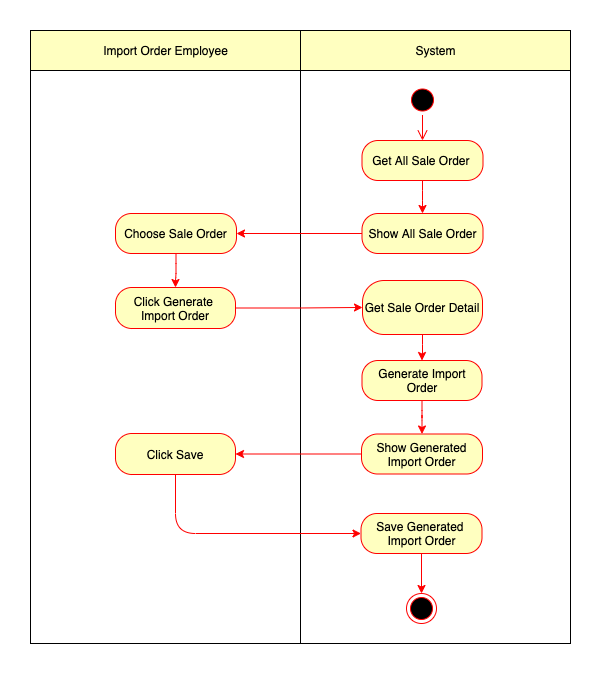

The diagram above was exported from draw.io. Its source (the exported page's mxGraphModel, read from the mxfile embedded in the PNG):
<mxGraphModel dx="899" dy="680" grid="1" gridSize="10" guides="1" tooltips="1" connect="1" arrows="1" fold="1" page="1" pageScale="1" pageWidth="1100" pageHeight="850" math="0" shadow="0">
  <root>
    <mxCell id="0" />
    <mxCell id="1" parent="0" />
    <mxCell id="2" value="" style="html=1;dashed=0;whitespace=wrap;" vertex="1" parent="1">
      <mxGeometry x="320" y="107" width="270" height="573" as="geometry" />
    </mxCell>
    <mxCell id="3" value="" style="html=1;dashed=0;whitespace=wrap;" vertex="1" parent="1">
      <mxGeometry x="50" y="107" width="270" height="573" as="geometry" />
    </mxCell>
    <mxCell id="4" value="" style="ellipse;html=1;shape=startState;fillColor=#000000;strokeColor=#ff0000;" vertex="1" parent="1">
      <mxGeometry x="427" y="121.5" width="30" height="30" as="geometry" />
    </mxCell>
    <mxCell id="5" value="" style="edgeStyle=orthogonalEdgeStyle;html=1;verticalAlign=bottom;endArrow=open;endSize=8;strokeColor=#ff0000;" edge="1" source="4" target="7" parent="1">
      <mxGeometry relative="1" as="geometry">
        <mxPoint x="195" y="177" as="targetPoint" />
      </mxGeometry>
    </mxCell>
    <mxCell id="6" style="edgeStyle=orthogonalEdgeStyle;rounded=1;orthogonalLoop=1;jettySize=auto;html=1;entryX=0.5;entryY=0;entryDx=0;entryDy=0;fontSize=12;strokeColor=#ff0000;fillColor=#ffffc0;arcSize=40;" edge="1" source="7" target="9" parent="1">
      <mxGeometry relative="1" as="geometry" />
    </mxCell>
    <mxCell id="7" value="Get All Sale Order&amp;nbsp;" style="rounded=1;whiteSpace=wrap;html=1;arcSize=40;fontColor=#000000;fillColor=#ffffc0;strokeColor=#ff0000;" vertex="1" parent="1">
      <mxGeometry x="381.5" y="177" width="121" height="40" as="geometry" />
    </mxCell>
    <mxCell id="8" style="edgeStyle=orthogonalEdgeStyle;rounded=1;orthogonalLoop=1;jettySize=auto;html=1;entryX=1;entryY=0.5;entryDx=0;entryDy=0;fontSize=12;strokeColor=#ff0000;fillColor=#ffffc0;arcSize=40;" edge="1" source="9" target="14" parent="1">
      <mxGeometry relative="1" as="geometry" />
    </mxCell>
    <mxCell id="9" value="Show All Sale Order" style="rounded=1;whiteSpace=wrap;html=1;arcSize=40;fontColor=#000000;fillColor=#ffffc0;strokeColor=#ff0000;" vertex="1" parent="1">
      <mxGeometry x="381.5" y="250" width="121" height="40" as="geometry" />
    </mxCell>
    <mxCell id="10" value="Import Order Employee" style="html=1;dashed=0;whitespace=wrap;fillColor=#FFFFc0;" vertex="1" parent="1">
      <mxGeometry x="50" y="67" width="270" height="40" as="geometry" />
    </mxCell>
    <mxCell id="11" value="System" style="html=1;dashed=0;whitespace=wrap;fillColor=#FFFFc0;" vertex="1" parent="1">
      <mxGeometry x="320" y="67" width="270" height="40" as="geometry" />
    </mxCell>
    <mxCell id="12" value="" style="ellipse;html=1;shape=endState;fillColor=#000000;strokeColor=#ff0000;" vertex="1" parent="1">
      <mxGeometry x="426" y="630" width="30" height="30" as="geometry" />
    </mxCell>
    <mxCell id="13" style="edgeStyle=orthogonalEdgeStyle;rounded=1;orthogonalLoop=1;jettySize=auto;html=1;entryX=0.5;entryY=0;entryDx=0;entryDy=0;fontSize=12;strokeColor=#ff0000;fillColor=#ffffc0;arcSize=40;" edge="1" source="14" target="16" parent="1">
      <mxGeometry relative="1" as="geometry" />
    </mxCell>
    <mxCell id="14" value="Choose Sale Order" style="rounded=1;whiteSpace=wrap;html=1;arcSize=40;fontColor=#000000;fillColor=#ffffc0;strokeColor=#ff0000;" vertex="1" parent="1">
      <mxGeometry x="135" y="250" width="121" height="40" as="geometry" />
    </mxCell>
    <mxCell id="15" style="edgeStyle=orthogonalEdgeStyle;rounded=1;orthogonalLoop=1;jettySize=auto;html=1;entryX=0;entryY=0.5;entryDx=0;entryDy=0;fontSize=12;strokeColor=#ff0000;fillColor=#ffffc0;arcSize=40;" edge="1" source="16" target="18" parent="1">
      <mxGeometry relative="1" as="geometry" />
    </mxCell>
    <mxCell id="16" value="Click Generate &lt;br&gt;Import Order" style="rounded=1;whiteSpace=wrap;html=1;arcSize=40;fontColor=#000000;fillColor=#ffffc0;strokeColor=#ff0000;" vertex="1" parent="1">
      <mxGeometry x="135.00000000000006" y="324" width="120" height="41" as="geometry" />
    </mxCell>
    <mxCell id="17" style="edgeStyle=orthogonalEdgeStyle;rounded=1;orthogonalLoop=1;jettySize=auto;html=1;fontSize=12;strokeColor=#ff0000;fillColor=#ffffc0;arcSize=40;" edge="1" source="18" target="24" parent="1">
      <mxGeometry relative="1" as="geometry">
        <mxPoint x="442" y="397" as="targetPoint" />
      </mxGeometry>
    </mxCell>
    <mxCell id="18" value="Get Sale Order Detail" style="rounded=1;whiteSpace=wrap;html=1;arcSize=40;fontColor=#000000;fillColor=#ffffc0;strokeColor=#ff0000;" vertex="1" parent="1">
      <mxGeometry x="382" y="317" width="120" height="54" as="geometry" />
    </mxCell>
    <mxCell id="19" style="edgeStyle=orthogonalEdgeStyle;rounded=1;orthogonalLoop=1;jettySize=auto;html=1;fontSize=12;strokeColor=#ff0000;fillColor=#ffffc0;arcSize=40;" edge="1" source="20" target="26" parent="1">
      <mxGeometry relative="1" as="geometry" />
    </mxCell>
    <mxCell id="20" value="Show Generated Import Order" style="rounded=1;whiteSpace=wrap;html=1;arcSize=40;fontColor=#000000;fillColor=#ffffc0;strokeColor=#ff0000;" vertex="1" parent="1">
      <mxGeometry x="381" y="470.5" width="121" height="40" as="geometry" />
    </mxCell>
    <mxCell id="21" style="edgeStyle=orthogonalEdgeStyle;rounded=1;orthogonalLoop=1;jettySize=auto;html=1;fontSize=12;strokeColor=#ff0000;fillColor=#ffffc0;arcSize=40;" edge="1" source="22" target="12" parent="1">
      <mxGeometry relative="1" as="geometry" />
    </mxCell>
    <mxCell id="22" value="Save Generated&amp;nbsp;&lt;br&gt;Import Order" style="rounded=1;whiteSpace=wrap;html=1;arcSize=40;fontColor=#000000;fillColor=#ffffc0;strokeColor=#ff0000;" vertex="1" parent="1">
      <mxGeometry x="380.5" y="550" width="121" height="40" as="geometry" />
    </mxCell>
    <mxCell id="23" style="edgeStyle=orthogonalEdgeStyle;rounded=1;orthogonalLoop=1;jettySize=auto;html=1;fontSize=12;strokeColor=#ff0000;fillColor=#ffffc0;arcSize=40;" edge="1" source="24" target="20" parent="1">
      <mxGeometry relative="1" as="geometry" />
    </mxCell>
    <mxCell id="24" value="Generate Import Order" style="rounded=1;whiteSpace=wrap;html=1;arcSize=40;fontColor=#000000;fillColor=#ffffc0;strokeColor=#ff0000;" vertex="1" parent="1">
      <mxGeometry x="381.5" y="397" width="120" height="40" as="geometry" />
    </mxCell>
    <mxCell id="25" style="edgeStyle=orthogonalEdgeStyle;rounded=1;orthogonalLoop=1;jettySize=auto;html=1;fontSize=12;strokeColor=#ff0000;fillColor=#ffffc0;arcSize=40;" edge="1" source="26" target="22" parent="1">
      <mxGeometry relative="1" as="geometry">
        <Array as="points">
          <mxPoint x="195" y="570" />
        </Array>
      </mxGeometry>
    </mxCell>
    <mxCell id="26" value="Click Save" style="rounded=1;whiteSpace=wrap;html=1;arcSize=40;fontColor=#000000;fillColor=#ffffc0;strokeColor=#ff0000;" vertex="1" parent="1">
      <mxGeometry x="135.00000000000006" y="470" width="120" height="41" as="geometry" />
    </mxCell>
  </root>
</mxGraphModel>